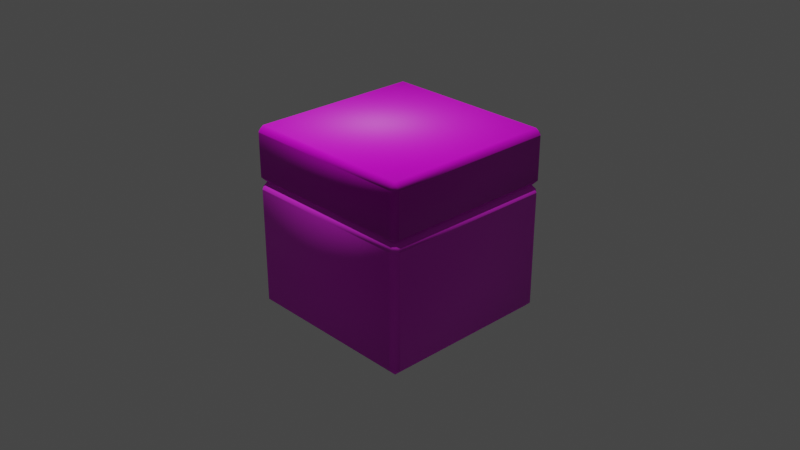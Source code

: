 # Source: Block2.blend  (saved by Blender 3.3.6; exported with 4.5.12 LTS)
import bpy
from mathutils import Matrix  # noqa: F401  (used for matrix-valued properties, if any)

bpy.ops.wm.read_factory_settings(use_empty=True)
scene = bpy.context.scene
scene.name = 'Scene'

# ---- collections
col_collection = bpy.data.collections.new('Collection'); scene.collection.children.link(col_collection)

# ---- images (referenced by path relative to the original .blend; pixels are not part of the script)
import os
ASSET_DIR = os.environ.get("B2B_ASSET_DIR", "")  # directory of the original .blend (textures are referenced by path, not embedded)
HERE = os.path.dirname(os.path.abspath(__file__))  # packed textures are extracted next to this script under _unpacked/

def load_image(name, relpath, width, height, colorspace="sRGB"):
    """Load a texture the original file referenced (path relative to the .blend, or extracted next to this script)."""
    p = next((c for c in (os.path.join(HERE, relpath), os.path.join(ASSET_DIR, relpath)) if relpath and os.path.exists(c)), "")
    if p:
        img = bpy.data.images.load(p, check_existing=True)
        img.name = name
    else:  # same state as the original file: an image datablock whose file is absent (Cycles renders it pink)
        img = bpy.data.images.new(name, width, height)
        img.source = "FILE"
        img.filepath = "//" + (relpath or name)
    img.colorspace_settings.name = colorspace
    return img
img_japanese_stone_wall_diff_4k_jpg = load_image('japanese_stone_wall_diff_4k.jpg', 'japanese_stone_wall_diff_4k.jpg', 1024, 1024, 'sRGB')
img_japanese_stone_wall_nor_gl_4k_exr = load_image('japanese_stone_wall_nor_gl_4k.exr', 'japanese_stone_wall_nor_gl_4k.exr', 1024, 1024, 'Linear Rec.709')
img_stylized_grass1_albedo_png = load_image('stylized-grass1_albedo.png', 'stylized-grass1_albedo.png', 1024, 1024, 'sRGB')
img_stylized_grass1_normal_ogl_png = load_image('stylized-grass1_normal-ogl.png', 'stylized-grass1_normal-ogl.png', 1024, 1024, 'sRGB')
img_bakedheight = load_image('BakedHeight', '', 2048, 2048, 'sRGB')

# ---- materials (node trees are filled in below, after node groups)
mat_rock = bpy.data.materials.new('Rock')
mat_grass = bpy.data.materials.new('Grass')

# ---- material node trees
mat_rock.use_nodes = True; mat_rock.node_tree.nodes.clear()
_N = mat_rock.node_tree.nodes; _L = mat_rock.node_tree.links
n0 = _N.new('ShaderNodeBsdfPrincipled'); n0.name = 'Principled BSDF'; n0.location = (63, 300)
n0.distribution = 'GGX'
n0.subsurface_method = 'RANDOM_WALK_SKIN'
n0.inputs[3].default_value = 1.45
n0.inputs[27].default_value = (0.0, 0.0, 0.0, 1.0)
n0.inputs[28].default_value = 1.0
n1 = _N.new('ShaderNodeOutputMaterial'); n1.name = 'Material Output'; n1.location = (353, 300)
n2 = _N.new('ShaderNodeTexImage'); n2.name = 'Image Texture'; n2.location = (-477, 203)
n2.image = img_japanese_stone_wall_diff_4k_jpg
n3 = _N.new('ShaderNodeNormalMap'); n3.name = 'Normal Map'; n3.location = (-172, -172)
n4 = _N.new('ShaderNodeTexImage'); n4.name = 'Image Texture.001'; n4.location = (-490, -188)
n4.image = img_japanese_stone_wall_nor_gl_4k_exr
n5 = _N.new('ShaderNodeBrightContrast'); n5.name = 'Bright/Contrast'; n5.location = (-157, 230)
n5.inputs[1].default_value = 0.2
n5.inputs[2].default_value = 0.3
_L.new(n0.outputs[0], n1.inputs[0])
_L.new(n4.outputs[0], n3.inputs[1])
_L.new(n3.outputs[0], n0.inputs[5])
_L.new(n2.outputs[0], n5.inputs[0])
_L.new(n5.outputs[0], n0.inputs[0])
n1.is_active_output = True
mat_grass.use_nodes = True; mat_grass.node_tree.nodes.clear()
_N = mat_grass.node_tree.nodes; _L = mat_grass.node_tree.links
n0 = _N.new('ShaderNodeBsdfPrincipled'); n0.name = 'Principled BSDF'; n0.location = (10, 300)
n0.distribution = 'GGX'
n0.subsurface_method = 'RANDOM_WALK_SKIN'
n0.inputs[3].default_value = 1.45
n0.inputs[27].default_value = (0.0, 0.0, 0.0, 1.0)
n0.inputs[28].default_value = 1.0
n1 = _N.new('ShaderNodeOutputMaterial'); n1.name = 'Material Output'; n1.location = (300, 300)
n2 = _N.new('ShaderNodeTexImage'); n2.name = 'Image Texture'; n2.location = (-451, 238)
n2.image = img_stylized_grass1_albedo_png
n3 = _N.new('ShaderNodeTexImage'); n3.name = 'Image Texture.001'; n3.location = (-540, -154)
n3.image = img_stylized_grass1_normal_ogl_png
n4 = _N.new('ShaderNodeNormalMap'); n4.name = 'Normal Map'; n4.location = (-248, -103)
n5 = _N.new('ShaderNodeUVMap'); n5.name = 'UV Map'; n5.location = (-868, 140)
n5.uv_map = 'TextureMap'
n6 = _N.new('ShaderNodeUVMap'); n6.name = 'UV Map.001'; n6.location = (-278, -304)
n6.uv_map = 'BakeMap'
n7 = _N.new('ShaderNodeTexImage'); n7.name = 'Image Texture.002'; n7.location = (319, -235)
n7.image = img_bakedheight
_L.new(n0.outputs[0], n1.inputs[0])
_L.new(n2.outputs[0], n0.inputs[0])
_L.new(n3.outputs[0], n4.inputs[1])
_L.new(n4.outputs[0], n0.inputs[5])
_L.new(n5.outputs[0], n2.inputs[0])
_L.new(n5.outputs[0], n3.inputs[0])
_L.new(n6.outputs[0], n7.inputs[0])
n1.is_active_output = True

# ---- world
world_world = bpy.data.worlds.new('World'); scene.world = world_world
world_world.use_nodes = True; world_world.node_tree.nodes.clear()
_N = world_world.node_tree.nodes; _L = world_world.node_tree.links
n0 = _N.new('ShaderNodeOutputWorld'); n0.name = 'World Output'; n0.location = (300, 300)
n1 = _N.new('ShaderNodeBackground'); n1.name = 'Background'; n1.location = (10, 300)
n1.inputs[0].default_value = (0.05088, 0.05088, 0.05088, 1.0)
_L.new(n1.outputs[0], n0.inputs[0])
n0.is_active_output = True
world_world.color = (0.05088, 0.05088, 0.05088)
world_world.use_sun_shadow = False
world_world.sun_shadow_jitter_overblur = 0.0

# ---- cameras
cam_camera = bpy.data.cameras.new('Camera')
cam_camera.clip_end = 100.0
cam_camera.ortho_scale = 7.314

# ---- lights
light_light = bpy.data.lights.new('Light', 'POINT')
light_light.transmission_factor = 0.0
light_light.energy = 1000.0
light_light.shadow_soft_size = 0.1
light_light.shadow_maximum_resolution = 0.006
light_light.use_absolute_resolution = True

# ---- meshes
me_cube_001 = bpy.data.meshes.new('Cube.001')
me_cube_001.from_pydata([(-0.93, -1.0, 0.33), (-0.93, -0.93, 0.4), (-1.0, -0.93, 0.33), (-0.93, 0.93, 0.4), (-0.93, 1.0, 0.33), (-1.0, 0.93, 0.33), (0.93, -0.93, 0.4), (0.93, -1.0, 0.33), (1.0, -0.93, 0.33), (0.93, 0.93, 0.4), (1.0, 0.93, 0.33), (0.93, 1.0, 0.33), (-0.93, -1.0, -0.3961), (-1.0, -0.93, -0.3961), (-0.93, 1.0, -0.3961), (-1.0, 0.93, -0.3961), (1.0, 0.93, -0.3961), (0.93, 1.0, -0.3961), (0.93, -1.0, -0.3961), (1.0, -0.93, -0.3961)], [], [(18, 7, 0, 12), (16, 10, 8, 19), (9, 3, 1, 6), (13, 2, 5, 15), (14, 4, 11, 17), (0, 1, 2), (3, 4, 5), (6, 7, 8), (9, 10, 11), (12, 0, 2, 13), (1, 3, 5, 2), (3, 9, 11, 4), (9, 6, 8, 10), (6, 1, 0, 7), (7, 18, 19, 8), (10, 16, 17, 11), (4, 14, 15, 5)])
me_cube_001.polygons.foreach_set('use_smooth', [True] * 17)
_uv = me_cube_001.uv_layers.new(name='TextureMap')
_uv.uv.foreach_set('vector', [0.965, 0.47, 0.965, 0.6963, 0.035, 0.6963, 0.035, 0.47, 0.965, 0.47, 0.965, 0.6963, 0.035, 0.6963, 0.035, 0.47, 0.965, 0.7898, 0.035, 0.7898, 0.035, 0.2102, 0.965, 0.2102, 0.035, 0.47, 0.035, 0.6963, 0.965, 0.6963, 0.965, 0.47, 0.035, 0.47, 0.035, 0.6963, 0.965, 0.6963, 0.965, 0.47, 0.035, 0.1884, 0.035, 0.2102, 0.0, 0.2102, 0.035, 0.7898, 0.035, 0.8116, 0.0, 0.7898, 0.965, 0.2102, 0.965, 0.1884, 1.0, 0.2102, 0.965, 0.7898, 1.0, 0.7898, 0.965, 0.8116, 0.035, 0.47, 0.035, 0.6963, 0.0, 0.6963, 0.0, 0.47, 0.035, 0.2102, 0.035, 0.7898, 0.0, 0.7898, 0.0, 0.2102, 0.035, 0.7898, 0.965, 0.7898, 0.965, 0.8116, 0.035, 0.8116, 0.965, 0.7898, 0.965, 0.2102, 1.0, 0.2102, 1.0, 0.7898, 0.965, 0.2102, 0.035, 0.2102, 0.035, 0.1884, 0.965, 0.1884, 0.965, 0.6963, 0.965, 0.47, 1.0, 0.47, 1.0, 0.6963, 1.0, 0.6963, 1.0, 0.47, 0.965, 0.47, 0.965, 0.6963, 0.035, 0.6963, 0.035, 0.47, 0.0, 0.47, 0.0, 0.6963])
_uv.active_render = True
_uv = me_cube_001.uv_layers.new(name='BakeMap')
_uv.uv.foreach_set('vector', [0.4828, 0.7587, 0.6125, 0.7587, 0.6125, 0.9913, 0.4828, 0.9913, 0.4828, 0.5088, 0.6125, 0.5088, 0.6125, 0.7412, 0.4828, 0.7412, 0.6337, 0.5087, 0.8662, 0.5088, 0.8662, 0.7413, 0.6337, 0.7412, 0.4828, 0.00875, 0.6125, 0.00875, 0.6125, 0.2413, 0.4828, 0.2413, 0.4828, 0.2587, 0.6125, 0.2587, 0.6125, 0.4913, 0.4828, 0.4913, 0.8663, 0.75, 0.8662, 0.7413, 0.875, 0.7412, 0.8662, 0.5088, 0.8662, 0.5, 0.875, 0.5088, 0.6337, 0.7412, 0.6338, 0.75, 0.625, 0.7412, 0.6337, 0.5087, 0.625, 0.5087, 0.6338, 0.5, 0.4828, 0.9913, 0.6125, 0.9913, 0.6125, 1.0, 0.4828, 1.0, 0.8662, 0.7413, 0.8662, 0.5088, 0.875, 0.5087, 0.875, 0.7412, 0.8662, 0.5088, 0.6337, 0.5087, 0.6338, 0.5, 0.8662, 0.5, 0.6337, 0.5087, 0.6337, 0.7412, 0.625, 0.7412, 0.625, 0.5087, 0.6337, 0.7412, 0.8662, 0.7413, 0.8662, 0.75, 0.6338, 0.75, 0.6125, 0.7587, 0.4828, 0.7587, 0.4828, 0.75, 0.6125, 0.75, 0.6125, 0.5088, 0.4828, 0.5088, 0.4828, 0.4913, 0.6125, 0.4913, 0.6125, 0.2587, 0.4828, 0.2587, 0.4828, 0.25, 0.6125, 0.25])
me_cube_001.materials.append(mat_rock)
me_cube_001.update()
me_cube_002 = bpy.data.meshes.new('Cube.002')
me_cube_002.from_pydata([(-0.94, -0.94, 0.4), (-0.94, -1.0, 0.46), (-1.0, -0.94, 0.46), (-0.94, -1.0, 0.94), (-0.94, -0.94, 1.0), (-1.0, -0.94, 0.94), (-0.94, 0.94, 0.4), (-1.0, 0.94, 0.46), (-0.94, 1.0, 0.46), (-0.94, 0.94, 1.0), (-0.94, 1.0, 0.94), (-1.0, 0.94, 0.94), (0.94, -0.94, 0.4), (1.0, -0.94, 0.46), (0.94, -1.0, 0.46), (0.94, -0.94, 1.0), (0.94, -1.0, 0.94), (1.0, -0.94, 0.94), (0.94, 0.94, 0.4), (0.94, 1.0, 0.46), (1.0, 0.94, 0.46), (0.94, 0.94, 1.0), (1.0, 0.94, 0.94), (0.94, 1.0, 0.94)], [], [(14, 16, 3, 1), (20, 22, 17, 13), (21, 9, 4, 15), (2, 5, 11, 7), (8, 10, 23, 19), (0, 1, 2), (3, 4, 5), (6, 7, 8), (9, 10, 11), (12, 13, 14), (15, 16, 17), (18, 19, 20), (21, 22, 23), (6, 0, 2, 7), (1, 3, 5, 2), (4, 9, 11, 5), (10, 8, 7, 11), (18, 6, 8, 19), (9, 21, 23, 10), (22, 20, 19, 23), (12, 18, 20, 13), (21, 15, 17, 22), (16, 14, 13, 17), (0, 12, 14, 1), (15, 4, 3, 16), (6, 18, 12, 0)])
me_cube_002.polygons.foreach_set('use_smooth', [True] * 26)
_uv = me_cube_002.uv_layers.new(name='TextureMap')
_uv.uv.foreach_set('vector', [1.406, 0.2687, 1.406, 0.7313, -0.4058, 0.7313, -0.4058, 0.2687, 1.406, 0.2687, 1.406, 0.7313, -0.4058, 0.7313, -0.4058, 0.2687, 1.406, 1.406, -0.4058, 1.406, -0.4058, -0.4058, 1.406, -0.4058, -0.4058, 0.2687, -0.4058, 0.7313, 1.406, 0.7313, 1.406, 0.2687, -0.4058, 0.2687, -0.4058, 0.7313, 1.406, 0.7313, 1.406, 0.2687, -0.4058, -0.4058, -0.4058, -0.4636, -0.4636, -0.4058, -0.4058, -0.4636, -0.4058, -0.4058, -0.4636, -0.4058, -0.4058, 1.406, -0.4636, 1.406, -0.4058, 1.464, -0.4058, 1.406, -0.4058, 1.464, -0.4636, 1.406, 1.406, -0.4058, 1.464, -0.4058, 1.406, -0.4636, 1.406, -0.4058, 1.406, -0.4636, 1.464, -0.4058, 1.406, 1.406, 1.406, 1.464, 1.464, 1.406, 1.406, 1.406, 1.464, 1.406, 1.406, 1.464, -0.4058, 1.406, -0.4058, -0.4058, -0.4636, -0.4058, -0.4636, 1.406, -0.4058, 0.2687, -0.4058, 0.7313, -0.4636, 0.7313, -0.4636, 0.2687, -0.4058, -0.4058, -0.4058, 1.406, -0.4636, 1.406, -0.4636, -0.4058, -0.4058, 0.7313, -0.4058, 0.2687, -0.4636, 0.2687, -0.4636, 0.7313, 1.406, 1.406, -0.4058, 1.406, -0.4058, 1.464, 1.406, 1.464, -0.4058, 1.406, 1.406, 1.406, 1.406, 1.464, -0.4058, 1.464, 1.406, 0.7313, 1.406, 0.2687, 1.406, 0.2687, 1.406, 0.7313, 1.406, -0.4058, 1.406, 1.406, 1.464, 1.406, 1.464, -0.4058, 1.406, 1.406, 1.406, -0.4058, 1.464, -0.4058, 1.464, 1.406, 1.406, 0.7313, 1.406, 0.2687, 1.464, 0.2687, 1.464, 0.7313, -0.4058, -0.4058, 1.406, -0.4058, 1.406, -0.4636, -0.4058, -0.4636, 1.406, -0.4058, -0.4058, -0.4058, -0.4058, -0.4636, 1.406, -0.4636, -0.4058, 1.406, 1.406, 1.406, 1.406, -0.4058, -0.4058, -0.4058])
_uv.active_render = True
_uv = me_cube_002.uv_layers.new(name='BakeMap')
_uv.uv.foreach_set('vector', [0.4, 0.7575, 0.6, 0.7575, 0.6, 0.9925, 0.4, 0.9925, 0.4, 0.5075, 0.6, 0.5075, 0.6, 0.7425, 0.4, 0.7425, 0.6325, 0.5075, 0.8675, 0.5075, 0.8675, 0.7425, 0.6325, 0.7425, 0.4, 0.0075, 0.6, 0.0075, 0.6, 0.2425, 0.4, 0.2425, 0.4, 0.2575, 0.6, 0.2575, 0.6, 0.4925, 0.4, 0.4925, 0.1325, 0.7425, 0.1325, 0.75, 0.125, 0.7425, 0.8675, 0.75, 0.8675, 0.7425, 0.875, 0.7425, 0.1325, 0.5075, 0.125, 0.5075, 0.1325, 0.5, 0.8675, 0.5075, 0.8675, 0.5, 0.875, 0.5075, 0.3675, 0.7425, 0.375, 0.7425, 0.3675, 0.75, 0.6325, 0.7425, 0.6325, 0.75, 0.625, 0.7425, 0.3675, 0.5075, 0.3675, 0.5, 0.375, 0.5075, 0.6325, 0.5075, 0.625, 0.5075, 0.6325, 0.5, 0.1325, 0.5075, 0.1325, 0.7425, 0.125, 0.7425, 0.125, 0.5075, 0.4, 0.9925, 0.6, 0.9925, 0.6, 1.0, 0.4, 1.0, 0.8675, 0.7425, 0.8675, 0.5075, 0.875, 0.5075, 0.875, 0.7425, 0.6, 0.2575, 0.4, 0.2575, 0.4, 0.25, 0.6, 0.25, 0.3675, 0.5075, 0.1325, 0.5075, 0.1325, 0.5, 0.3675, 0.5, 0.8675, 0.5075, 0.6325, 0.5075, 0.6325, 0.5, 0.8675, 0.5, 0.6, 0.5075, 0.4, 0.5075, 0.4, 0.4925, 0.6, 0.4925, 0.3675, 0.7425, 0.3675, 0.5075, 0.375, 0.5075, 0.375, 0.7425, 0.6325, 0.5075, 0.6325, 0.7425, 0.625, 0.7425, 0.625, 0.5075, 0.6, 0.7575, 0.4, 0.7575, 0.4, 0.75, 0.6, 0.75, 0.1325, 0.7425, 0.3675, 0.7425, 0.3675, 0.75, 0.1325, 0.75, 0.6325, 0.7425, 0.8675, 0.7425, 0.8675, 0.75, 0.6325, 0.75, 0.1325, 0.5075, 0.3675, 0.5075, 0.3675, 0.7425, 0.1325, 0.7425])
me_cube_002.materials.append(mat_grass)
me_cube_002.update()
me_cube_009 = bpy.data.meshes.new('Cube.009')
me_cube_009.from_pydata([(-0.93, -0.93, -1.0), (-0.93, -1.0, -0.93), (-1.0, -0.93, -0.93), (-0.93, 0.93, -1.0), (-1.0, 0.93, -0.93), (-0.93, 1.0, -0.93), (0.93, -0.93, -1.0), (1.0, -0.93, -0.93), (0.93, -1.0, -0.93), (0.93, 0.93, -1.0), (0.93, 1.0, -0.93), (1.0, 0.93, -0.93), (-0.93, -1.0, -0.3961), (-1.0, -0.93, -0.3961), (-0.93, 1.0, -0.3961), (-1.0, 0.93, -0.3961), (1.0, 0.93, -0.3961), (0.93, 1.0, -0.3961), (0.93, -1.0, -0.3961), (1.0, -0.93, -0.3961)], [], [(0, 1, 2), (3, 4, 5), (6, 7, 8), (9, 10, 11), (3, 0, 2, 4), (14, 5, 4, 15), (9, 3, 5, 10), (16, 11, 10, 17), (6, 9, 11, 7), (18, 8, 7, 19), (0, 6, 8, 1), (3, 9, 6, 0), (1, 12, 13, 2), (5, 14, 17, 10), (2, 13, 15, 4), (11, 16, 19, 7), (8, 18, 12, 1)])
me_cube_009.polygons.foreach_set('use_smooth', [True] * 17)
_uv = me_cube_009.uv_layers.new(name='TextureMap')
_uv.uv.foreach_set('vector', [0.035, 0.2102, 0.035, 0.1884, 0.0, 0.2102, 0.035, 0.7898, 0.0, 0.7898, 0.035, 0.8116, 0.965, 0.2102, 1.0, 0.2102, 0.965, 0.1884, 0.965, 0.7898, 0.965, 0.8116, 1.0, 0.7898, 0.035, 0.7898, 0.035, 0.2102, 0.0, 0.2102, 0.0, 0.7898, 0.035, 0.47, 0.035, 0.3037, 0.0, 0.3037, 0.0, 0.47, 0.965, 0.7898, 0.035, 0.7898, 0.035, 0.8116, 0.965, 0.8116, 1.0, 0.47, 1.0, 0.3037, 0.965, 0.3037, 0.965, 0.47, 0.965, 0.2102, 0.965, 0.7898, 1.0, 0.7898, 1.0, 0.2102, 0.965, 0.47, 0.965, 0.3037, 1.0, 0.3037, 1.0, 0.47, 0.035, 0.2102, 0.965, 0.2102, 0.965, 0.1884, 0.035, 0.1884, 0.035, 0.7898, 0.965, 0.7898, 0.965, 0.2102, 0.035, 0.2102, 0.035, 0.3037, 0.035, 0.47, 0.0, 0.47, 0.0, 0.3037, 0.035, 0.3037, 0.035, 0.47, 0.965, 0.47, 0.965, 0.3037, 0.035, 0.3037, 0.035, 0.47, 0.965, 0.47, 0.965, 0.3037, 0.965, 0.3037, 0.965, 0.47, 0.035, 0.47, 0.035, 0.3037, 0.965, 0.3037, 0.965, 0.47, 0.035, 0.47, 0.035, 0.3037])
_uv.active_render = True
_uv = me_cube_009.uv_layers.new(name='BakeMap')
_uv.uv.foreach_set('vector', [0.1337, 0.7412, 0.1337, 0.75, 0.125, 0.7412, 0.1337, 0.5087, 0.125, 0.5087, 0.1337, 0.5, 0.3663, 0.7413, 0.375, 0.7412, 0.3663, 0.75, 0.3662, 0.5088, 0.3662, 0.5, 0.375, 0.5088, 0.1337, 0.5087, 0.1337, 0.7412, 0.125, 0.7412, 0.125, 0.5087, 0.4828, 0.2587, 0.3875, 0.2587, 0.3875, 0.25, 0.4828, 0.25, 0.3662, 0.5088, 0.1337, 0.5087, 0.1337, 0.5, 0.3662, 0.5, 0.4828, 0.5088, 0.3875, 0.5088, 0.3875, 0.4913, 0.4828, 0.4913, 0.3663, 0.7413, 0.3662, 0.5088, 0.375, 0.5087, 0.375, 0.7412, 0.4828, 0.7587, 0.3875, 0.7587, 0.3875, 0.75, 0.4828, 0.75, 0.1337, 0.7412, 0.3663, 0.7413, 0.3662, 0.75, 0.1337, 0.75, 0.1337, 0.5087, 0.3662, 0.5088, 0.3663, 0.7413, 0.1337, 0.7412, 0.3875, 0.9913, 0.4828, 0.9913, 0.4828, 1.0, 0.3875, 1.0, 0.3875, 0.2587, 0.4828, 0.2587, 0.4828, 0.4913, 0.3875, 0.4913, 0.3875, 0.00875, 0.4828, 0.00875, 0.4828, 0.2413, 0.3875, 0.2413, 0.3875, 0.5088, 0.4828, 0.5088, 0.4828, 0.7412, 0.3875, 0.7412, 0.3875, 0.7587, 0.4828, 0.7587, 0.4828, 0.9913, 0.3875, 0.9913])
me_cube_009.materials.append(mat_rock)
me_cube_009.update()

# ---- objects
ob_light = bpy.data.objects.new('Light', light_light)
ob_camera = bpy.data.objects.new('Camera', cam_camera)
ob_cube = bpy.data.objects.new('Cube', me_cube_001)
ob_cube_001 = bpy.data.objects.new('Cube.001', me_cube_002)
ob_cube_004 = bpy.data.objects.new('Cube.004', me_cube_009)

# ---- transforms, parenting, visibility, modifiers, constraints
ob_light.location = (2.091, -2.887, 5.904)
ob_light.rotation_euler = (0.6503, 0.05522, 1.866)
ob_light.lock_rotations_4d = False
ob_light.empty_display_type = 'ARROWS'
ob_light.color = (0.0, 0.0, 0.0, 0.0)
ob_light.lineart.crease_threshold = 0.0
ob_camera.location = (7.359, -6.926, 4.958)
ob_camera.rotation_euler = (1.109, 0.0, 0.8149)
ob_camera.lock_rotations_4d = False
ob_camera.empty_display_type = 'ARROWS'
ob_camera.color = (0.0, 0.0, 0.0, 0.0)
ob_camera.display_type = 'WIRE'
ob_camera.lineart.crease_threshold = 0.0
ob_cube.location = (0.0, 0.0, 0.0)
ob_cube_001.location = (0.0, 0.0, 0.0)
ob_cube_004.location = (0.0, 0.0, 0.0)

# ---- collection membership
col_collection.objects.link(ob_light)
col_collection.objects.link(ob_camera)
col_collection.objects.link(ob_cube)
col_collection.objects.link(ob_cube_001)
col_collection.objects.link(ob_cube_004)

# ---- scene / render settings (as saved in the file)
scene.camera = ob_camera
scene.frame_start = 1; scene.frame_end = 250; scene.frame_set(1)
scene.render.engine = 'CYCLES'
scene.render.bake_type = 'DISPLACEMENT'
scene.render.use_bake_multires = True
scene.cycles.sampling_pattern = 'TABULATED_SOBOL'
scene.cycles.use_light_tree = False
scene.view_settings.view_transform = 'Filmic'
bpy.context.view_layer.update()
